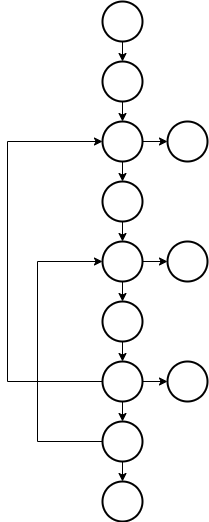

The diagram above was exported from draw.io. Its source (the exported page's mxGraphModel, read from the mxfile embedded in the PNG):
<mxGraphModel dx="946" dy="646" grid="1" gridSize="10" guides="1" tooltips="1" connect="1" arrows="1" fold="1" page="1" pageScale="1" pageWidth="850" pageHeight="1100" background="#FFFFFF" math="0" shadow="0">
  <root>
    <mxCell id="0" />
    <mxCell id="1" parent="0" />
    <mxCell id="lS02oBmkk5fOMyDn17gB-46" style="edgeStyle=orthogonalEdgeStyle;rounded=0;orthogonalLoop=1;jettySize=auto;html=1;exitX=0.5;exitY=1;exitDx=0;exitDy=0;exitPerimeter=0;entryX=0.5;entryY=0;entryDx=0;entryDy=0;entryPerimeter=0;strokeWidth=1;" edge="1" parent="1" source="lS02oBmkk5fOMyDn17gB-35" target="lS02oBmkk5fOMyDn17gB-36">
      <mxGeometry relative="1" as="geometry" />
    </mxCell>
    <mxCell id="lS02oBmkk5fOMyDn17gB-35" value="" style="strokeWidth=2;html=1;shape=mxgraph.flowchart.start_2;whiteSpace=wrap;gradientColor=none;" vertex="1" parent="1">
      <mxGeometry x="385" y="90" width="40" height="40" as="geometry" />
    </mxCell>
    <mxCell id="lS02oBmkk5fOMyDn17gB-47" style="edgeStyle=orthogonalEdgeStyle;rounded=0;orthogonalLoop=1;jettySize=auto;html=1;exitX=0.5;exitY=1;exitDx=0;exitDy=0;exitPerimeter=0;entryX=0.5;entryY=0;entryDx=0;entryDy=0;entryPerimeter=0;strokeWidth=1;" edge="1" parent="1" source="lS02oBmkk5fOMyDn17gB-36" target="lS02oBmkk5fOMyDn17gB-37">
      <mxGeometry relative="1" as="geometry" />
    </mxCell>
    <mxCell id="lS02oBmkk5fOMyDn17gB-36" value="" style="strokeWidth=2;html=1;shape=mxgraph.flowchart.start_2;whiteSpace=wrap;gradientColor=none;" vertex="1" parent="1">
      <mxGeometry x="385" y="150" width="40" height="40" as="geometry" />
    </mxCell>
    <mxCell id="lS02oBmkk5fOMyDn17gB-48" style="edgeStyle=orthogonalEdgeStyle;rounded=0;orthogonalLoop=1;jettySize=auto;html=1;exitX=0.5;exitY=1;exitDx=0;exitDy=0;exitPerimeter=0;entryX=0.5;entryY=0;entryDx=0;entryDy=0;entryPerimeter=0;strokeWidth=1;" edge="1" parent="1" source="lS02oBmkk5fOMyDn17gB-37" target="lS02oBmkk5fOMyDn17gB-39">
      <mxGeometry relative="1" as="geometry" />
    </mxCell>
    <mxCell id="lS02oBmkk5fOMyDn17gB-57" style="edgeStyle=orthogonalEdgeStyle;rounded=0;orthogonalLoop=1;jettySize=auto;html=1;strokeWidth=1;" edge="1" parent="1" source="lS02oBmkk5fOMyDn17gB-37" target="lS02oBmkk5fOMyDn17gB-56">
      <mxGeometry relative="1" as="geometry" />
    </mxCell>
    <mxCell id="lS02oBmkk5fOMyDn17gB-37" value="" style="strokeWidth=2;html=1;shape=mxgraph.flowchart.start_2;whiteSpace=wrap;gradientColor=none;" vertex="1" parent="1">
      <mxGeometry x="385" y="210" width="40" height="40" as="geometry" />
    </mxCell>
    <mxCell id="lS02oBmkk5fOMyDn17gB-49" style="edgeStyle=orthogonalEdgeStyle;rounded=0;orthogonalLoop=1;jettySize=auto;html=1;exitX=0.5;exitY=1;exitDx=0;exitDy=0;exitPerimeter=0;entryX=0.5;entryY=0;entryDx=0;entryDy=0;entryPerimeter=0;strokeWidth=1;" edge="1" parent="1" source="lS02oBmkk5fOMyDn17gB-39" target="lS02oBmkk5fOMyDn17gB-40">
      <mxGeometry relative="1" as="geometry" />
    </mxCell>
    <mxCell id="lS02oBmkk5fOMyDn17gB-39" value="" style="strokeWidth=2;html=1;shape=mxgraph.flowchart.start_2;whiteSpace=wrap;gradientColor=none;" vertex="1" parent="1">
      <mxGeometry x="385" y="270" width="40" height="40" as="geometry" />
    </mxCell>
    <mxCell id="lS02oBmkk5fOMyDn17gB-50" style="edgeStyle=orthogonalEdgeStyle;rounded=0;orthogonalLoop=1;jettySize=auto;html=1;exitX=0.5;exitY=1;exitDx=0;exitDy=0;exitPerimeter=0;entryX=0.5;entryY=0;entryDx=0;entryDy=0;entryPerimeter=0;strokeWidth=1;" edge="1" parent="1" source="lS02oBmkk5fOMyDn17gB-40" target="lS02oBmkk5fOMyDn17gB-41">
      <mxGeometry relative="1" as="geometry" />
    </mxCell>
    <mxCell id="lS02oBmkk5fOMyDn17gB-61" style="edgeStyle=orthogonalEdgeStyle;rounded=0;orthogonalLoop=1;jettySize=auto;html=1;entryX=0;entryY=0.5;entryDx=0;entryDy=0;entryPerimeter=0;strokeWidth=1;" edge="1" parent="1" source="lS02oBmkk5fOMyDn17gB-40" target="lS02oBmkk5fOMyDn17gB-58">
      <mxGeometry relative="1" as="geometry" />
    </mxCell>
    <mxCell id="lS02oBmkk5fOMyDn17gB-40" value="" style="strokeWidth=2;html=1;shape=mxgraph.flowchart.start_2;whiteSpace=wrap;gradientColor=none;" vertex="1" parent="1">
      <mxGeometry x="385" y="330" width="40" height="40" as="geometry" />
    </mxCell>
    <mxCell id="lS02oBmkk5fOMyDn17gB-51" style="edgeStyle=orthogonalEdgeStyle;rounded=0;orthogonalLoop=1;jettySize=auto;html=1;exitX=0.5;exitY=1;exitDx=0;exitDy=0;exitPerimeter=0;entryX=0.5;entryY=0;entryDx=0;entryDy=0;entryPerimeter=0;strokeWidth=1;" edge="1" parent="1" source="lS02oBmkk5fOMyDn17gB-41" target="lS02oBmkk5fOMyDn17gB-42">
      <mxGeometry relative="1" as="geometry" />
    </mxCell>
    <mxCell id="lS02oBmkk5fOMyDn17gB-41" value="" style="strokeWidth=2;html=1;shape=mxgraph.flowchart.start_2;whiteSpace=wrap;gradientColor=none;" vertex="1" parent="1">
      <mxGeometry x="385" y="390" width="40" height="40" as="geometry" />
    </mxCell>
    <mxCell id="lS02oBmkk5fOMyDn17gB-52" style="edgeStyle=orthogonalEdgeStyle;rounded=0;orthogonalLoop=1;jettySize=auto;html=1;exitX=0.5;exitY=1;exitDx=0;exitDy=0;exitPerimeter=0;entryX=0.5;entryY=0;entryDx=0;entryDy=0;entryPerimeter=0;strokeWidth=1;" edge="1" parent="1" source="lS02oBmkk5fOMyDn17gB-42" target="lS02oBmkk5fOMyDn17gB-43">
      <mxGeometry relative="1" as="geometry" />
    </mxCell>
    <mxCell id="lS02oBmkk5fOMyDn17gB-54" style="edgeStyle=orthogonalEdgeStyle;rounded=0;orthogonalLoop=1;jettySize=auto;html=1;entryX=0;entryY=0.5;entryDx=0;entryDy=0;entryPerimeter=0;strokeWidth=1;" edge="1" parent="1" source="lS02oBmkk5fOMyDn17gB-42" target="lS02oBmkk5fOMyDn17gB-37">
      <mxGeometry relative="1" as="geometry">
        <Array as="points">
          <mxPoint x="290" y="470" />
          <mxPoint x="290" y="230" />
        </Array>
      </mxGeometry>
    </mxCell>
    <mxCell id="lS02oBmkk5fOMyDn17gB-60" style="edgeStyle=orthogonalEdgeStyle;rounded=0;orthogonalLoop=1;jettySize=auto;html=1;exitX=1;exitY=0.5;exitDx=0;exitDy=0;exitPerimeter=0;entryX=0;entryY=0.5;entryDx=0;entryDy=0;entryPerimeter=0;strokeWidth=1;" edge="1" parent="1" source="lS02oBmkk5fOMyDn17gB-42" target="lS02oBmkk5fOMyDn17gB-59">
      <mxGeometry relative="1" as="geometry" />
    </mxCell>
    <mxCell id="lS02oBmkk5fOMyDn17gB-42" value="" style="strokeWidth=2;html=1;shape=mxgraph.flowchart.start_2;whiteSpace=wrap;gradientColor=none;" vertex="1" parent="1">
      <mxGeometry x="385" y="450" width="40" height="40" as="geometry" />
    </mxCell>
    <mxCell id="lS02oBmkk5fOMyDn17gB-53" style="edgeStyle=orthogonalEdgeStyle;rounded=0;orthogonalLoop=1;jettySize=auto;html=1;exitX=0.5;exitY=1;exitDx=0;exitDy=0;exitPerimeter=0;entryX=0.5;entryY=0;entryDx=0;entryDy=0;entryPerimeter=0;strokeWidth=1;" edge="1" parent="1" source="lS02oBmkk5fOMyDn17gB-43" target="lS02oBmkk5fOMyDn17gB-44">
      <mxGeometry relative="1" as="geometry" />
    </mxCell>
    <mxCell id="lS02oBmkk5fOMyDn17gB-55" style="edgeStyle=orthogonalEdgeStyle;rounded=0;orthogonalLoop=1;jettySize=auto;html=1;entryX=0;entryY=0.5;entryDx=0;entryDy=0;entryPerimeter=0;strokeWidth=1;" edge="1" parent="1" source="lS02oBmkk5fOMyDn17gB-43" target="lS02oBmkk5fOMyDn17gB-40">
      <mxGeometry relative="1" as="geometry">
        <Array as="points">
          <mxPoint x="320" y="530" />
          <mxPoint x="320" y="350" />
        </Array>
      </mxGeometry>
    </mxCell>
    <mxCell id="lS02oBmkk5fOMyDn17gB-43" value="" style="strokeWidth=2;html=1;shape=mxgraph.flowchart.start_2;whiteSpace=wrap;gradientColor=none;" vertex="1" parent="1">
      <mxGeometry x="385" y="510" width="40" height="40" as="geometry" />
    </mxCell>
    <mxCell id="lS02oBmkk5fOMyDn17gB-44" value="" style="strokeWidth=2;html=1;shape=mxgraph.flowchart.start_2;whiteSpace=wrap;gradientColor=none;" vertex="1" parent="1">
      <mxGeometry x="385" y="570" width="40" height="40" as="geometry" />
    </mxCell>
    <mxCell id="lS02oBmkk5fOMyDn17gB-56" value="" style="strokeWidth=2;html=1;shape=mxgraph.flowchart.start_2;whiteSpace=wrap;gradientColor=none;" vertex="1" parent="1">
      <mxGeometry x="450" y="210" width="40" height="40" as="geometry" />
    </mxCell>
    <mxCell id="lS02oBmkk5fOMyDn17gB-58" value="" style="strokeWidth=2;html=1;shape=mxgraph.flowchart.start_2;whiteSpace=wrap;gradientColor=none;" vertex="1" parent="1">
      <mxGeometry x="450" y="330" width="40" height="40" as="geometry" />
    </mxCell>
    <mxCell id="lS02oBmkk5fOMyDn17gB-59" value="" style="strokeWidth=2;html=1;shape=mxgraph.flowchart.start_2;whiteSpace=wrap;gradientColor=none;" vertex="1" parent="1">
      <mxGeometry x="450" y="450" width="40" height="40" as="geometry" />
    </mxCell>
  </root>
</mxGraphModel>